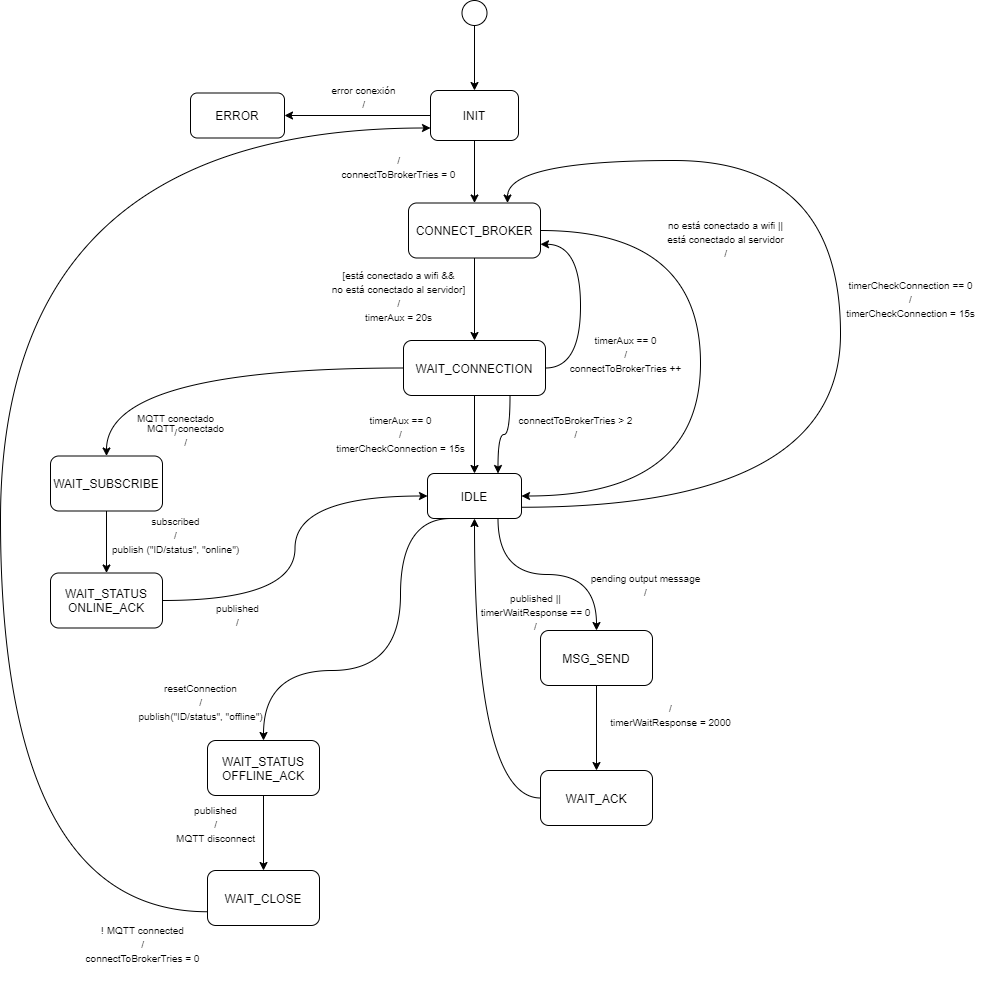

The diagram above was exported from draw.io. Its source (the exported page's mxGraphModel, read from the mxfile embedded in the PNG):
<mxGraphModel dx="2249" dy="1874" grid="1" gridSize="10" guides="1" tooltips="1" connect="1" arrows="1" fold="1" page="1" pageScale="1" pageWidth="827" pageHeight="1169" math="0" shadow="0">
  <root>
    <mxCell id="0" />
    <mxCell id="1" parent="0" />
    <mxCell id="UBe_tDLOvw9D4qRXWRyg-1" style="edgeStyle=orthogonalEdgeStyle;rounded=0;orthogonalLoop=1;jettySize=auto;html=1;exitX=0;exitY=0.5;exitDx=0;exitDy=0;entryX=1;entryY=0.5;entryDx=0;entryDy=0;curved=1;" parent="1" source="UBe_tDLOvw9D4qRXWRyg-3" target="UBe_tDLOvw9D4qRXWRyg-28" edge="1">
      <mxGeometry relative="1" as="geometry" />
    </mxCell>
    <mxCell id="UBe_tDLOvw9D4qRXWRyg-2" style="edgeStyle=orthogonalEdgeStyle;curved=1;rounded=0;orthogonalLoop=1;jettySize=auto;html=1;exitX=0.5;exitY=1;exitDx=0;exitDy=0;entryX=0.5;entryY=0;entryDx=0;entryDy=0;" parent="1" source="UBe_tDLOvw9D4qRXWRyg-3" target="UBe_tDLOvw9D4qRXWRyg-6" edge="1">
      <mxGeometry relative="1" as="geometry" />
    </mxCell>
    <mxCell id="UBe_tDLOvw9D4qRXWRyg-3" value="INIT" style="rounded=1;whiteSpace=wrap;html=1;" parent="1" vertex="1">
      <mxGeometry x="-350" y="-1010" width="88" height="50" as="geometry" />
    </mxCell>
    <mxCell id="UBe_tDLOvw9D4qRXWRyg-4" style="edgeStyle=orthogonalEdgeStyle;curved=1;rounded=0;orthogonalLoop=1;jettySize=auto;html=1;exitX=0.5;exitY=1;exitDx=0;exitDy=0;entryX=0.5;entryY=0;entryDx=0;entryDy=0;" parent="1" source="UBe_tDLOvw9D4qRXWRyg-6" target="UBe_tDLOvw9D4qRXWRyg-11" edge="1">
      <mxGeometry relative="1" as="geometry" />
    </mxCell>
    <mxCell id="UBe_tDLOvw9D4qRXWRyg-5" style="edgeStyle=orthogonalEdgeStyle;curved=1;rounded=0;orthogonalLoop=1;jettySize=auto;html=1;exitX=1;exitY=0.5;exitDx=0;exitDy=0;entryX=1;entryY=0.5;entryDx=0;entryDy=0;" parent="1" source="UBe_tDLOvw9D4qRXWRyg-6" target="UBe_tDLOvw9D4qRXWRyg-15" edge="1">
      <mxGeometry relative="1" as="geometry">
        <Array as="points">
          <mxPoint x="-80" y="-870" />
          <mxPoint x="-80" y="-604" />
        </Array>
      </mxGeometry>
    </mxCell>
    <mxCell id="UBe_tDLOvw9D4qRXWRyg-6" value="CONNECT_BROKER" style="rounded=1;whiteSpace=wrap;html=1;" parent="1" vertex="1">
      <mxGeometry x="-372" y="-897.5" width="132" height="55" as="geometry" />
    </mxCell>
    <mxCell id="UBe_tDLOvw9D4qRXWRyg-7" style="edgeStyle=orthogonalEdgeStyle;curved=1;rounded=0;orthogonalLoop=1;jettySize=auto;html=1;exitX=0.5;exitY=1;exitDx=0;exitDy=0;entryX=0.5;entryY=0;entryDx=0;entryDy=0;" parent="1" source="UBe_tDLOvw9D4qRXWRyg-11" target="UBe_tDLOvw9D4qRXWRyg-15" edge="1">
      <mxGeometry relative="1" as="geometry" />
    </mxCell>
    <mxCell id="UBe_tDLOvw9D4qRXWRyg-8" style="edgeStyle=orthogonalEdgeStyle;curved=1;rounded=0;orthogonalLoop=1;jettySize=auto;html=1;exitX=0;exitY=0.5;exitDx=0;exitDy=0;" parent="1" source="UBe_tDLOvw9D4qRXWRyg-11" target="UBe_tDLOvw9D4qRXWRyg-25" edge="1">
      <mxGeometry relative="1" as="geometry" />
    </mxCell>
    <mxCell id="UBe_tDLOvw9D4qRXWRyg-9" style="edgeStyle=orthogonalEdgeStyle;rounded=0;orthogonalLoop=1;jettySize=auto;html=1;exitX=1;exitY=0.5;exitDx=0;exitDy=0;entryX=1;entryY=0.75;entryDx=0;entryDy=0;curved=1;" parent="1" source="UBe_tDLOvw9D4qRXWRyg-11" target="UBe_tDLOvw9D4qRXWRyg-6" edge="1">
      <mxGeometry relative="1" as="geometry">
        <Array as="points">
          <mxPoint x="-200" y="-732" />
          <mxPoint x="-200" y="-856" />
        </Array>
      </mxGeometry>
    </mxCell>
    <mxCell id="UBe_tDLOvw9D4qRXWRyg-10" style="edgeStyle=orthogonalEdgeStyle;rounded=0;orthogonalLoop=1;jettySize=auto;html=1;exitX=0.75;exitY=1;exitDx=0;exitDy=0;entryX=0.75;entryY=0;entryDx=0;entryDy=0;curved=1;" parent="1" source="UBe_tDLOvw9D4qRXWRyg-11" target="UBe_tDLOvw9D4qRXWRyg-15" edge="1">
      <mxGeometry relative="1" as="geometry" />
    </mxCell>
    <mxCell id="UBe_tDLOvw9D4qRXWRyg-11" value="WAIT_CONNECTION" style="rounded=1;whiteSpace=wrap;html=1;" parent="1" vertex="1">
      <mxGeometry x="-377" y="-760" width="142" height="55" as="geometry" />
    </mxCell>
    <mxCell id="UBe_tDLOvw9D4qRXWRyg-12" style="edgeStyle=orthogonalEdgeStyle;curved=1;rounded=0;orthogonalLoop=1;jettySize=auto;html=1;exitX=1;exitY=0.75;exitDx=0;exitDy=0;entryX=0.75;entryY=0;entryDx=0;entryDy=0;" parent="1" source="UBe_tDLOvw9D4qRXWRyg-15" target="UBe_tDLOvw9D4qRXWRyg-6" edge="1">
      <mxGeometry relative="1" as="geometry">
        <Array as="points">
          <mxPoint x="60" y="-593" />
          <mxPoint x="60" y="-940" />
          <mxPoint x="-273" y="-940" />
        </Array>
      </mxGeometry>
    </mxCell>
    <mxCell id="UBe_tDLOvw9D4qRXWRyg-13" style="edgeStyle=orthogonalEdgeStyle;curved=1;rounded=0;orthogonalLoop=1;jettySize=auto;html=1;exitX=0.75;exitY=1;exitDx=0;exitDy=0;entryX=0.5;entryY=0;entryDx=0;entryDy=0;" parent="1" source="UBe_tDLOvw9D4qRXWRyg-15" target="UBe_tDLOvw9D4qRXWRyg-17" edge="1">
      <mxGeometry relative="1" as="geometry" />
    </mxCell>
    <mxCell id="UBe_tDLOvw9D4qRXWRyg-14" style="edgeStyle=orthogonalEdgeStyle;curved=1;rounded=0;orthogonalLoop=1;jettySize=auto;html=1;exitX=0.25;exitY=1;exitDx=0;exitDy=0;entryX=0.5;entryY=0;entryDx=0;entryDy=0;" parent="1" source="UBe_tDLOvw9D4qRXWRyg-15" target="UBe_tDLOvw9D4qRXWRyg-21" edge="1">
      <mxGeometry relative="1" as="geometry">
        <Array as="points">
          <mxPoint x="-380" y="-582" />
          <mxPoint x="-380" y="-430" />
          <mxPoint x="-517" y="-430" />
        </Array>
      </mxGeometry>
    </mxCell>
    <mxCell id="UBe_tDLOvw9D4qRXWRyg-15" value="IDLE" style="rounded=1;whiteSpace=wrap;html=1;" parent="1" vertex="1">
      <mxGeometry x="-353" y="-627" width="94" height="45" as="geometry" />
    </mxCell>
    <mxCell id="UBe_tDLOvw9D4qRXWRyg-16" style="edgeStyle=orthogonalEdgeStyle;curved=1;rounded=0;orthogonalLoop=1;jettySize=auto;html=1;exitX=0.5;exitY=1;exitDx=0;exitDy=0;" parent="1" source="UBe_tDLOvw9D4qRXWRyg-17" target="UBe_tDLOvw9D4qRXWRyg-19" edge="1">
      <mxGeometry relative="1" as="geometry" />
    </mxCell>
    <mxCell id="UBe_tDLOvw9D4qRXWRyg-17" value="MSG_SEND" style="rounded=1;whiteSpace=wrap;html=1;" parent="1" vertex="1">
      <mxGeometry x="-240" y="-470" width="112" height="55" as="geometry" />
    </mxCell>
    <mxCell id="UBe_tDLOvw9D4qRXWRyg-18" style="edgeStyle=orthogonalEdgeStyle;curved=1;rounded=0;orthogonalLoop=1;jettySize=auto;html=1;exitX=0;exitY=0.5;exitDx=0;exitDy=0;entryX=0.5;entryY=1;entryDx=0;entryDy=0;" parent="1" source="UBe_tDLOvw9D4qRXWRyg-19" target="UBe_tDLOvw9D4qRXWRyg-15" edge="1">
      <mxGeometry relative="1" as="geometry">
        <Array as="points">
          <mxPoint x="-306" y="-303" />
        </Array>
      </mxGeometry>
    </mxCell>
    <mxCell id="UBe_tDLOvw9D4qRXWRyg-19" value="WAIT_ACK" style="rounded=1;whiteSpace=wrap;html=1;" parent="1" vertex="1">
      <mxGeometry x="-240" y="-330" width="112" height="55" as="geometry" />
    </mxCell>
    <mxCell id="UBe_tDLOvw9D4qRXWRyg-20" style="edgeStyle=orthogonalEdgeStyle;curved=1;rounded=0;orthogonalLoop=1;jettySize=auto;html=1;exitX=0.5;exitY=1;exitDx=0;exitDy=0;entryX=0.5;entryY=0;entryDx=0;entryDy=0;" parent="1" source="UBe_tDLOvw9D4qRXWRyg-21" target="UBe_tDLOvw9D4qRXWRyg-23" edge="1">
      <mxGeometry relative="1" as="geometry" />
    </mxCell>
    <mxCell id="UBe_tDLOvw9D4qRXWRyg-21" value="WAIT_STATUS&lt;br&gt;OFFLINE_ACK" style="rounded=1;whiteSpace=wrap;html=1;" parent="1" vertex="1">
      <mxGeometry x="-573" y="-360" width="112" height="55" as="geometry" />
    </mxCell>
    <mxCell id="UBe_tDLOvw9D4qRXWRyg-22" style="edgeStyle=orthogonalEdgeStyle;curved=1;rounded=0;orthogonalLoop=1;jettySize=auto;html=1;exitX=0;exitY=0.75;exitDx=0;exitDy=0;entryX=0;entryY=0.75;entryDx=0;entryDy=0;" parent="1" source="UBe_tDLOvw9D4qRXWRyg-23" target="UBe_tDLOvw9D4qRXWRyg-3" edge="1">
      <mxGeometry relative="1" as="geometry">
        <Array as="points">
          <mxPoint x="-780" y="-189" />
          <mxPoint x="-780" y="-972" />
        </Array>
      </mxGeometry>
    </mxCell>
    <mxCell id="UBe_tDLOvw9D4qRXWRyg-23" value="WAIT_CLOSE" style="rounded=1;whiteSpace=wrap;html=1;" parent="1" vertex="1">
      <mxGeometry x="-573" y="-230" width="112" height="55" as="geometry" />
    </mxCell>
    <mxCell id="UBe_tDLOvw9D4qRXWRyg-24" style="edgeStyle=orthogonalEdgeStyle;curved=1;rounded=0;orthogonalLoop=1;jettySize=auto;html=1;exitX=0.5;exitY=1;exitDx=0;exitDy=0;entryX=0.5;entryY=0;entryDx=0;entryDy=0;" parent="1" source="UBe_tDLOvw9D4qRXWRyg-25" target="UBe_tDLOvw9D4qRXWRyg-27" edge="1">
      <mxGeometry relative="1" as="geometry" />
    </mxCell>
    <mxCell id="UBe_tDLOvw9D4qRXWRyg-25" value="WAIT_SUBSCRIBE" style="rounded=1;whiteSpace=wrap;html=1;" parent="1" vertex="1">
      <mxGeometry x="-730" y="-644.5" width="112" height="55" as="geometry" />
    </mxCell>
    <mxCell id="UBe_tDLOvw9D4qRXWRyg-26" style="edgeStyle=orthogonalEdgeStyle;curved=1;rounded=0;orthogonalLoop=1;jettySize=auto;html=1;exitX=1;exitY=0.5;exitDx=0;exitDy=0;entryX=0;entryY=0.5;entryDx=0;entryDy=0;" parent="1" source="UBe_tDLOvw9D4qRXWRyg-27" target="UBe_tDLOvw9D4qRXWRyg-15" edge="1">
      <mxGeometry relative="1" as="geometry" />
    </mxCell>
    <mxCell id="UBe_tDLOvw9D4qRXWRyg-27" value="WAIT_STATUS&lt;br&gt;ONLINE_ACK" style="rounded=1;whiteSpace=wrap;html=1;" parent="1" vertex="1">
      <mxGeometry x="-730" y="-527.5" width="112" height="55" as="geometry" />
    </mxCell>
    <mxCell id="UBe_tDLOvw9D4qRXWRyg-28" value="ERROR" style="rounded=1;whiteSpace=wrap;html=1;" parent="1" vertex="1">
      <mxGeometry x="-590" y="-1007.5" width="94" height="45" as="geometry" />
    </mxCell>
    <mxCell id="UBe_tDLOvw9D4qRXWRyg-29" style="edgeStyle=orthogonalEdgeStyle;rounded=0;orthogonalLoop=1;jettySize=auto;html=1;exitX=0.5;exitY=1;exitDx=0;exitDy=0;entryX=0.5;entryY=0;entryDx=0;entryDy=0;" parent="1" source="UBe_tDLOvw9D4qRXWRyg-30" target="UBe_tDLOvw9D4qRXWRyg-3" edge="1">
      <mxGeometry relative="1" as="geometry" />
    </mxCell>
    <mxCell id="UBe_tDLOvw9D4qRXWRyg-30" value="" style="ellipse;whiteSpace=wrap;html=1;" parent="1" vertex="1">
      <mxGeometry x="-318.5" y="-1100" width="25" height="25" as="geometry" />
    </mxCell>
    <mxCell id="UBe_tDLOvw9D4qRXWRyg-31" value="&lt;font style=&quot;font-size: 10px&quot;&gt;no está conectado a wifi ||&lt;br&gt;está conectado al servidor&lt;br&gt;/&lt;br&gt;&lt;/font&gt;" style="text;html=1;resizable=0;points=[];autosize=1;align=center;verticalAlign=top;spacingTop=-4;fontSize=12;" parent="1" vertex="1">
      <mxGeometry x="-120" y="-885" width="130" height="50" as="geometry" />
    </mxCell>
    <mxCell id="UBe_tDLOvw9D4qRXWRyg-32" value="&lt;font style=&quot;font-size: 10px&quot;&gt;[está conectado a wifi &amp;amp;&amp;amp;&lt;br&gt;no está conectado al servidor]&lt;br&gt;/&lt;br&gt;timerAux = 20s&lt;br&gt;&lt;/font&gt;" style="text;html=1;resizable=0;points=[];autosize=1;align=center;verticalAlign=top;spacingTop=-4;fontSize=12;" parent="1" vertex="1">
      <mxGeometry x="-457" y="-835" width="150" height="60" as="geometry" />
    </mxCell>
    <mxCell id="UBe_tDLOvw9D4qRXWRyg-33" value="&lt;font style=&quot;font-size: 10px&quot;&gt;MQTT conectado&lt;br&gt;/&lt;br&gt;&lt;/font&gt;" style="text;html=1;resizable=0;points=[];autosize=1;align=center;verticalAlign=top;spacingTop=-4;fontSize=12;" parent="1" vertex="1">
      <mxGeometry x="-650" y="-692.5" width="90" height="30" as="geometry" />
    </mxCell>
    <mxCell id="UBe_tDLOvw9D4qRXWRyg-34" value="&lt;font style=&quot;font-size: 10px&quot;&gt;timerAux == 0&lt;br&gt;/&lt;br&gt;timerCheckConnection = 15s&lt;br&gt;&lt;/font&gt;" style="text;html=1;resizable=0;points=[];autosize=1;align=center;verticalAlign=top;spacingTop=-4;fontSize=12;" parent="1" vertex="1">
      <mxGeometry x="-450" y="-690" width="140" height="50" as="geometry" />
    </mxCell>
    <mxCell id="UBe_tDLOvw9D4qRXWRyg-35" value="&lt;font style=&quot;font-size: 10px&quot;&gt;subscribed&lt;br&gt;/&lt;br&gt;publish (&quot;ID/status&quot;, &quot;online&quot;)&lt;br&gt;&lt;/font&gt;" style="text;html=1;resizable=0;points=[];autosize=1;align=center;verticalAlign=top;spacingTop=-4;fontSize=12;" parent="1" vertex="1">
      <mxGeometry x="-675" y="-589.5" width="140" height="50" as="geometry" />
    </mxCell>
    <mxCell id="UBe_tDLOvw9D4qRXWRyg-36" value="&lt;font style=&quot;font-size: 10px&quot;&gt;published&lt;br&gt;/&lt;br&gt;&lt;/font&gt;" style="text;html=1;resizable=0;points=[];autosize=1;align=center;verticalAlign=top;spacingTop=-4;fontSize=12;" parent="1" vertex="1">
      <mxGeometry x="-573" y="-502.5" width="60" height="30" as="geometry" />
    </mxCell>
    <mxCell id="UBe_tDLOvw9D4qRXWRyg-37" value="&lt;font style=&quot;font-size: 10px&quot;&gt;timerCheckConnection == 0&lt;br&gt;/&lt;br&gt;timerCheckConnection = 15s&lt;br&gt;&lt;/font&gt;" style="text;html=1;resizable=0;points=[];autosize=1;align=center;verticalAlign=top;spacingTop=-4;fontSize=12;" parent="1" vertex="1">
      <mxGeometry x="60" y="-825" width="140" height="50" as="geometry" />
    </mxCell>
    <mxCell id="UBe_tDLOvw9D4qRXWRyg-38" value="&lt;font style=&quot;font-size: 10px&quot;&gt;pending output message&lt;br&gt;/&lt;br&gt;&lt;/font&gt;" style="text;html=1;resizable=0;points=[];autosize=1;align=center;verticalAlign=top;spacingTop=-4;fontSize=12;" parent="1" vertex="1">
      <mxGeometry x="-200" y="-532.5" width="130" height="30" as="geometry" />
    </mxCell>
    <mxCell id="UBe_tDLOvw9D4qRXWRyg-39" value="&lt;font style=&quot;font-size: 10px&quot;&gt;/&lt;br&gt;timerWaitResponse = 2000&lt;br&gt;&lt;/font&gt;" style="text;html=1;resizable=0;points=[];autosize=1;align=center;verticalAlign=top;spacingTop=-4;fontSize=12;" parent="1" vertex="1">
      <mxGeometry x="-180" y="-402.5" width="140" height="30" as="geometry" />
    </mxCell>
    <mxCell id="UBe_tDLOvw9D4qRXWRyg-40" value="&lt;font style=&quot;font-size: 10px&quot;&gt;published ||&lt;br&gt;timerWaitResponse == 0&lt;br&gt;/&lt;br&gt;&lt;/font&gt;" style="text;html=1;resizable=0;points=[];autosize=1;align=center;verticalAlign=top;spacingTop=-4;fontSize=12;" parent="1" vertex="1">
      <mxGeometry x="-310" y="-512.5" width="130" height="50" as="geometry" />
    </mxCell>
    <mxCell id="UBe_tDLOvw9D4qRXWRyg-41" value="&lt;font style=&quot;font-size: 10px&quot;&gt;resetConnection&lt;br&gt;/&lt;br&gt;publish(&quot;ID/status&quot;, &quot;offline&quot;)&lt;br&gt;&lt;/font&gt;" style="text;html=1;resizable=0;points=[];autosize=1;align=center;verticalAlign=top;spacingTop=-4;fontSize=12;" parent="1" vertex="1">
      <mxGeometry x="-650" y="-422.5" width="140" height="50" as="geometry" />
    </mxCell>
    <mxCell id="UBe_tDLOvw9D4qRXWRyg-42" value="&lt;font style=&quot;font-size: 10px&quot;&gt;published&lt;br&gt;/&lt;br&gt;MQTT disconnect&lt;br&gt;&lt;/font&gt;" style="text;html=1;resizable=0;points=[];autosize=1;align=center;verticalAlign=top;spacingTop=-4;fontSize=12;" parent="1" vertex="1">
      <mxGeometry x="-610" y="-300" width="90" height="50" as="geometry" />
    </mxCell>
    <mxCell id="UBe_tDLOvw9D4qRXWRyg-43" value="&lt;font style=&quot;font-size: 10px&quot;&gt;! MQTT connected&lt;br&gt;/&lt;br&gt;&lt;span style=&quot;color: rgba(0 , 0 , 0 , 0) ; font-family: monospace ; font-size: 0px&quot;&gt;%3CmxGraphModel%3E%3Croot%3E%3CmxCell%20id%3D%220%22%2F%3E%3CmxCell%20id%3D%221%22%20parent%3D%220%22%2F%3E%3CmxCell%20id%3D%222%22%20value%3D%22%26lt%3Bfont%20style%3D%26quot%3Bfont-size%3A%2010px%26quot%3B%26gt%3B%2F%26lt%3Bbr%26gt%3BconnectToBrokerTries%20%3D%200%26lt%3Bbr%26gt%3B%26lt%3B%2Ffont%26gt%3B%22%20style%3D%22text%3Bhtml%3D1%3Bresizable%3D0%3Bpoints%3D%5B%5D%3Bautosize%3D1%3Balign%3Dcenter%3BverticalAlign%3Dtop%3BspacingTop%3D-4%3BfontSize%3D12%3B%22%20vertex%3D%221%22%20parent%3D%221%22%3E%3CmxGeometry%20x%3D%22-447%22%20y%3D%22-950%22%20width%3D%22130%22%20height%3D%2230%22%20as%3D%22geometry%22%2F%3E%3C%2FmxCell%3E%3C%2Froot%3E%3C%2FmxGraphModel%3E&lt;/span&gt;connectToBrokerTries = 0&lt;span style=&quot;color: rgba(0 , 0 , 0 , 0) ; font-family: monospace ; font-size: 0px&quot;&gt;&lt;br&gt;&lt;/span&gt;&lt;span style=&quot;color: rgba(0 , 0 , 0 , 0) ; font-family: monospace ; font-size: 0px&quot;&gt;%3CmxGraphModel%3E%3Croot%3E%3CmxCell%20id%3D%220%22%2F%3E%3CmxCell%20id%3D%221%22%20parent%3D%220%22%2F%3E%3CmxCell%20id%3D%222%22%20value%3D%22%26lt%3Bfont%20style%3D%26quot%3Bfont-size%3A%2010px%26quot%3B%26gt%3B%2F%26lt%3Bbr%26gt%3BconnectToBrokerTries%20%3D%200%26lt%3Bbr%26gt%3B%26lt%3B%2Ffont%26gt%3B%22%20style%3D%22text%3Bhtml%3D1%3Bresizable%3D0%3Bpoints%3D%5B%5D%3Bautosize%3D1%3Balign%3Dcenter%3BverticalAlign%3Dtop%3BspacingTop%3D-4%3BfontSize%3D12%3B%22%20vertex%3D%221%22%20parent%3D%221%22%3E%3CmxGeometry%20x%3D%22-447%22%20y%3D%22-950%22%20width%3D%22130%22%20height%3D%2230%22%20as%3D%22geometry%22%2F%3E%3C%2FmxCell%3E%3C%2Froot%3E%3C%2FmxGraphModel%3&lt;/span&gt;&lt;br&gt;&lt;/font&gt;" style="text;html=1;resizable=0;points=[];autosize=1;align=center;verticalAlign=top;spacingTop=-4;fontSize=12;" parent="1" vertex="1">
      <mxGeometry x="-703" y="-180" width="130" height="70" as="geometry" />
    </mxCell>
    <mxCell id="UBe_tDLOvw9D4qRXWRyg-44" value="&lt;font style=&quot;font-size: 10px&quot;&gt;MQTT conectado&lt;br&gt;/&lt;br&gt;&lt;/font&gt;" style="text;html=1;resizable=0;points=[];autosize=1;align=center;verticalAlign=top;spacingTop=-4;fontSize=12;" parent="1" vertex="1">
      <mxGeometry x="-640" y="-682.5" width="90" height="30" as="geometry" />
    </mxCell>
    <mxCell id="UBe_tDLOvw9D4qRXWRyg-45" value="&lt;font style=&quot;font-size: 10px&quot;&gt;error conexión&lt;br&gt;/&lt;br&gt;&lt;/font&gt;" style="text;html=1;resizable=0;points=[];autosize=1;align=center;verticalAlign=top;spacingTop=-4;fontSize=12;" parent="1" vertex="1">
      <mxGeometry x="-457" y="-1020" width="80" height="30" as="geometry" />
    </mxCell>
    <mxCell id="UBe_tDLOvw9D4qRXWRyg-46" value="&lt;font style=&quot;font-size: 10px&quot;&gt;/&lt;br&gt;connectToBrokerTries = 0&lt;br&gt;&lt;/font&gt;" style="text;html=1;resizable=0;points=[];autosize=1;align=center;verticalAlign=top;spacingTop=-4;fontSize=12;" parent="1" vertex="1">
      <mxGeometry x="-447" y="-950" width="130" height="30" as="geometry" />
    </mxCell>
    <mxCell id="UBe_tDLOvw9D4qRXWRyg-47" value="&lt;font style=&quot;font-size: 10px&quot;&gt;timerAux == 0&lt;br&gt;/&lt;br&gt;connectToBrokerTries ++&lt;br&gt;&lt;/font&gt;" style="text;html=1;resizable=0;points=[];autosize=1;align=center;verticalAlign=top;spacingTop=-4;fontSize=12;" parent="1" vertex="1">
      <mxGeometry x="-220" y="-770" width="130" height="50" as="geometry" />
    </mxCell>
    <mxCell id="UBe_tDLOvw9D4qRXWRyg-48" value="&lt;font style=&quot;font-size: 10px&quot;&gt;connectToBrokerTries &amp;gt; 2&lt;br&gt;/&lt;br&gt;&lt;/font&gt;" style="text;html=1;resizable=0;points=[];autosize=1;align=center;verticalAlign=top;spacingTop=-4;fontSize=12;" parent="1" vertex="1">
      <mxGeometry x="-270" y="-690" width="130" height="30" as="geometry" />
    </mxCell>
  </root>
</mxGraphModel>